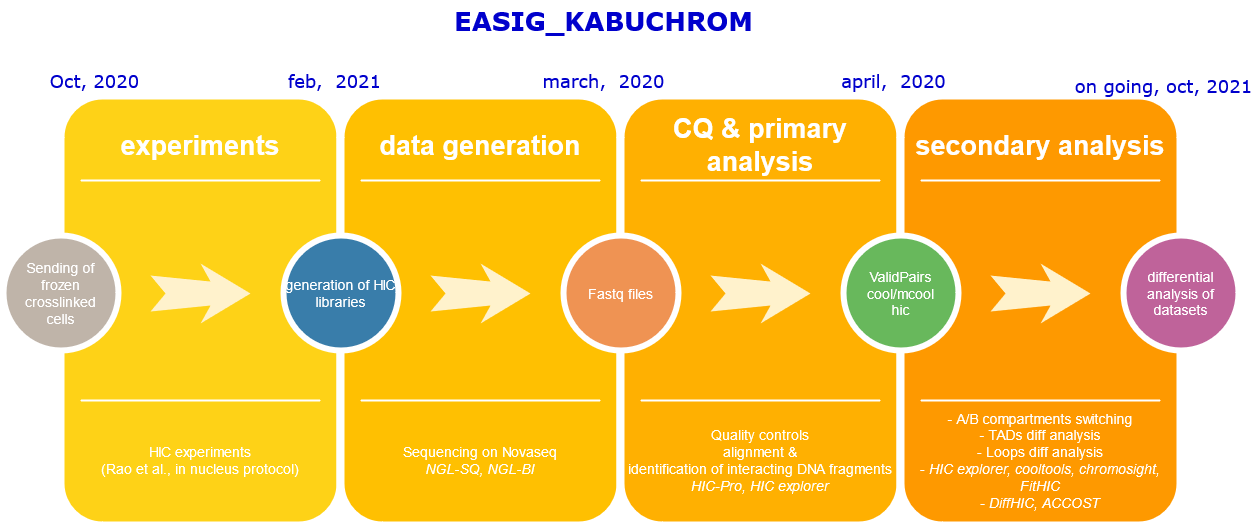

The diagram above was exported from draw.io. Its source (the exported page's mxGraphModel, read from the mxfile embedded in the PNG):
<mxGraphModel dx="1720" dy="1038" grid="1" gridSize="10" guides="1" tooltips="1" connect="1" arrows="1" fold="1" page="1" pageScale="1.5" pageWidth="1169" pageHeight="826" background="none" math="0" shadow="0">
  <root>
    <mxCell id="0" />
    <mxCell id="1" parent="0" />
    <mxCell id="60da8b9f42644d3a-2" value="" style="whiteSpace=wrap;html=1;rounded=1;shadow=0;strokeWidth=8;fontSize=20;align=center;fillColor=#FED217;strokeColor=#FFFFFF;" parent="1" vertex="1">
      <mxGeometry x="316" y="405" width="280" height="430" as="geometry" />
    </mxCell>
    <mxCell id="60da8b9f42644d3a-3" value="experiments" style="text;html=1;strokeColor=none;fillColor=none;align=center;verticalAlign=middle;whiteSpace=wrap;rounded=0;shadow=0;fontSize=27;fontColor=#FFFFFF;fontStyle=1" parent="1" vertex="1">
      <mxGeometry x="316" y="425" width="280" height="60" as="geometry" />
    </mxCell>
    <mxCell id="60da8b9f42644d3a-4" value="&lt;div&gt;HIC experiments&lt;/div&gt;&lt;div&gt;(Rao et al., in nucleus protocol)&lt;br&gt;&lt;/div&gt;" style="text;html=1;strokeColor=none;fillColor=none;align=center;verticalAlign=middle;whiteSpace=wrap;rounded=0;shadow=0;fontSize=14;fontColor=#FFFFFF;" parent="1" vertex="1">
      <mxGeometry x="316" y="725" width="280" height="90" as="geometry" />
    </mxCell>
    <mxCell id="60da8b9f42644d3a-6" value="" style="line;strokeWidth=2;html=1;rounded=0;shadow=0;fontSize=27;align=center;fillColor=none;strokeColor=#FFFFFF;" parent="1" vertex="1">
      <mxGeometry x="336" y="485" width="240" height="10" as="geometry" />
    </mxCell>
    <mxCell id="60da8b9f42644d3a-7" value="" style="line;strokeWidth=2;html=1;rounded=0;shadow=0;fontSize=27;align=center;fillColor=none;strokeColor=#FFFFFF;" parent="1" vertex="1">
      <mxGeometry x="336" y="705" width="240" height="10" as="geometry" />
    </mxCell>
    <mxCell id="60da8b9f42644d3a-8" value="&lt;div&gt;Sending of&lt;/div&gt;&lt;div&gt;frozen crosslinked &lt;br&gt;&lt;/div&gt;&lt;div&gt;cells&lt;br&gt;&lt;/div&gt;" style="ellipse;whiteSpace=wrap;html=1;rounded=0;shadow=0;strokeWidth=6;fontSize=14;align=center;fillColor=#BFB4A9;strokeColor=#FFFFFF;fontColor=#FFFFFF;" parent="1" vertex="1">
      <mxGeometry x="259" y="545" width="115" height="115" as="geometry" />
    </mxCell>
    <mxCell id="60da8b9f42644d3a-9" value="" style="html=1;shadow=0;dashed=0;align=center;verticalAlign=middle;shape=mxgraph.arrows2.stylisedArrow;dy=0.6;dx=40;notch=15;feather=0.4;rounded=0;strokeWidth=1;fontSize=27;strokeColor=none;fillColor=#fff2cc;" parent="1" vertex="1">
      <mxGeometry x="406" y="573" width="100" height="60" as="geometry" />
    </mxCell>
    <mxCell id="60da8b9f42644d3a-17" value="" style="whiteSpace=wrap;html=1;rounded=1;shadow=0;strokeWidth=8;fontSize=20;align=center;fillColor=#FFC001;strokeColor=#FFFFFF;" parent="1" vertex="1">
      <mxGeometry x="596" y="405" width="280" height="430" as="geometry" />
    </mxCell>
    <mxCell id="60da8b9f42644d3a-18" value="data generation" style="text;html=1;strokeColor=none;fillColor=none;align=center;verticalAlign=middle;whiteSpace=wrap;rounded=0;shadow=0;fontSize=27;fontColor=#FFFFFF;fontStyle=1" parent="1" vertex="1">
      <mxGeometry x="596" y="425" width="280" height="60" as="geometry" />
    </mxCell>
    <mxCell id="60da8b9f42644d3a-19" value="&lt;div&gt;Sequencing on Novaseq&lt;/div&gt;&lt;div&gt;&lt;i&gt;NGL-SQ, NGL-BI&lt;/i&gt;&lt;br&gt;&lt;/div&gt;" style="text;html=1;strokeColor=none;fillColor=none;align=center;verticalAlign=middle;whiteSpace=wrap;rounded=0;shadow=0;fontSize=14;fontColor=#FFFFFF;" parent="1" vertex="1">
      <mxGeometry x="596" y="725" width="280" height="90" as="geometry" />
    </mxCell>
    <mxCell id="60da8b9f42644d3a-20" value="" style="line;strokeWidth=2;html=1;rounded=0;shadow=0;fontSize=27;align=center;fillColor=none;strokeColor=#FFFFFF;" parent="1" vertex="1">
      <mxGeometry x="616" y="485" width="240" height="10" as="geometry" />
    </mxCell>
    <mxCell id="60da8b9f42644d3a-21" value="" style="line;strokeWidth=2;html=1;rounded=0;shadow=0;fontSize=27;align=center;fillColor=none;strokeColor=#FFFFFF;" parent="1" vertex="1">
      <mxGeometry x="616" y="705" width="240" height="10" as="geometry" />
    </mxCell>
    <mxCell id="60da8b9f42644d3a-22" value="generation of HIC libraries" style="ellipse;whiteSpace=wrap;html=1;rounded=0;shadow=0;strokeWidth=6;fontSize=14;align=center;fillColor=#397DAA;strokeColor=#FFFFFF;fontColor=#FFFFFF;" parent="1" vertex="1">
      <mxGeometry x="539" y="545" width="115" height="115" as="geometry" />
    </mxCell>
    <mxCell id="60da8b9f42644d3a-23" value="" style="html=1;shadow=0;dashed=0;align=center;verticalAlign=middle;shape=mxgraph.arrows2.stylisedArrow;dy=0.6;dx=40;notch=15;feather=0.4;rounded=0;strokeWidth=1;fontSize=27;strokeColor=none;fillColor=#fff2cc;" parent="1" vertex="1">
      <mxGeometry x="686" y="573" width="100" height="60" as="geometry" />
    </mxCell>
    <mxCell id="60da8b9f42644d3a-24" value="" style="whiteSpace=wrap;html=1;rounded=1;shadow=0;strokeWidth=8;fontSize=20;align=center;fillColor=#FFB001;strokeColor=#FFFFFF;" parent="1" vertex="1">
      <mxGeometry x="876" y="405" width="280" height="430" as="geometry" />
    </mxCell>
    <mxCell id="60da8b9f42644d3a-25" value="CQ &amp;amp; primary analysis" style="text;html=1;strokeColor=none;fillColor=none;align=center;verticalAlign=middle;whiteSpace=wrap;rounded=0;shadow=0;fontSize=27;fontColor=#FFFFFF;fontStyle=1" parent="1" vertex="1">
      <mxGeometry x="876" y="425" width="280" height="60" as="geometry" />
    </mxCell>
    <mxCell id="60da8b9f42644d3a-26" value="&lt;div&gt;Quality controls &lt;br&gt;&lt;/div&gt;&lt;div&gt;alignment &amp;amp;&lt;/div&gt;&lt;div&gt; identification of interacting DNA fragments&lt;/div&gt;&lt;div&gt;&lt;i&gt;HIC-Pro, HIC explorer&lt;/i&gt;&lt;br&gt;&lt;/div&gt;" style="text;html=1;strokeColor=none;fillColor=none;align=center;verticalAlign=middle;whiteSpace=wrap;rounded=0;shadow=0;fontSize=14;fontColor=#FFFFFF;" parent="1" vertex="1">
      <mxGeometry x="876" y="725" width="280" height="90" as="geometry" />
    </mxCell>
    <mxCell id="60da8b9f42644d3a-27" value="" style="line;strokeWidth=2;html=1;rounded=0;shadow=0;fontSize=27;align=center;fillColor=none;strokeColor=#FFFFFF;" parent="1" vertex="1">
      <mxGeometry x="896" y="485" width="240" height="10" as="geometry" />
    </mxCell>
    <mxCell id="60da8b9f42644d3a-28" value="" style="line;strokeWidth=2;html=1;rounded=0;shadow=0;fontSize=27;align=center;fillColor=none;strokeColor=#FFFFFF;" parent="1" vertex="1">
      <mxGeometry x="896" y="705" width="240" height="10" as="geometry" />
    </mxCell>
    <mxCell id="60da8b9f42644d3a-29" value="Fastq files" style="ellipse;whiteSpace=wrap;html=1;rounded=0;shadow=0;strokeWidth=6;fontSize=14;align=center;fillColor=#EF9353;strokeColor=#FFFFFF;fontColor=#FFFFFF;" parent="1" vertex="1">
      <mxGeometry x="819" y="545" width="115" height="115" as="geometry" />
    </mxCell>
    <mxCell id="60da8b9f42644d3a-30" value="" style="html=1;shadow=0;dashed=0;align=center;verticalAlign=middle;shape=mxgraph.arrows2.stylisedArrow;dy=0.6;dx=40;notch=15;feather=0.4;rounded=0;strokeWidth=1;fontSize=27;strokeColor=none;fillColor=#fff2cc;" parent="1" vertex="1">
      <mxGeometry x="966" y="573" width="100" height="60" as="geometry" />
    </mxCell>
    <mxCell id="60da8b9f42644d3a-31" value="" style="whiteSpace=wrap;html=1;rounded=1;shadow=0;strokeWidth=8;fontSize=20;align=center;fillColor=#FE9900;strokeColor=#FFFFFF;" parent="1" vertex="1">
      <mxGeometry x="1156" y="405" width="280" height="430" as="geometry" />
    </mxCell>
    <mxCell id="60da8b9f42644d3a-32" value="secondary analysis" style="text;html=1;strokeColor=none;fillColor=none;align=center;verticalAlign=middle;whiteSpace=wrap;rounded=0;shadow=0;fontSize=27;fontColor=#FFFFFF;fontStyle=1" parent="1" vertex="1">
      <mxGeometry x="1156" y="425" width="280" height="60" as="geometry" />
    </mxCell>
    <mxCell id="60da8b9f42644d3a-33" value="&lt;div&gt;- A/B compartments switching&lt;br&gt;&lt;/div&gt;&lt;div&gt;- TADs diff analysis&lt;br&gt;&lt;/div&gt;&lt;div&gt;- Loops diff analysis&lt;/div&gt;&lt;div&gt;-&lt;i&gt; HIC explorer, cooltools, chromosight, &lt;br&gt;&lt;/i&gt;&lt;/div&gt;&lt;div&gt;&lt;i&gt;FitHIC&lt;br&gt;&lt;/i&gt;&lt;/div&gt;&lt;div&gt;&lt;i&gt;- DiffHIC, ACCOST&lt;/i&gt;&lt;br&gt;&lt;/div&gt;" style="text;html=1;strokeColor=none;fillColor=none;align=center;verticalAlign=middle;whiteSpace=wrap;rounded=0;shadow=0;fontSize=14;fontColor=#FFFFFF;" parent="1" vertex="1">
      <mxGeometry x="1156" y="725" width="280" height="90" as="geometry" />
    </mxCell>
    <mxCell id="60da8b9f42644d3a-34" value="" style="line;strokeWidth=2;html=1;rounded=0;shadow=0;fontSize=27;align=center;fillColor=none;strokeColor=#FFFFFF;" parent="1" vertex="1">
      <mxGeometry x="1176" y="485" width="240" height="10" as="geometry" />
    </mxCell>
    <mxCell id="60da8b9f42644d3a-35" value="" style="line;strokeWidth=2;html=1;rounded=0;shadow=0;fontSize=27;align=center;fillColor=none;strokeColor=#FFFFFF;" parent="1" vertex="1">
      <mxGeometry x="1176" y="705" width="240" height="10" as="geometry" />
    </mxCell>
    <mxCell id="60da8b9f42644d3a-36" value="&lt;div&gt;ValidPairs&lt;/div&gt;&lt;div&gt;cool/mcool&lt;/div&gt;&lt;div&gt;hic&lt;br&gt;&lt;/div&gt;" style="ellipse;whiteSpace=wrap;html=1;rounded=0;shadow=0;strokeWidth=6;fontSize=14;align=center;fillColor=#68B85C;strokeColor=#FFFFFF;fontColor=#FFFFFF;" parent="1" vertex="1">
      <mxGeometry x="1099" y="545" width="115" height="115" as="geometry" />
    </mxCell>
    <mxCell id="60da8b9f42644d3a-37" value="" style="html=1;shadow=0;dashed=0;align=center;verticalAlign=middle;shape=mxgraph.arrows2.stylisedArrow;dy=0.6;dx=40;notch=15;feather=0.4;rounded=0;strokeWidth=1;fontSize=27;strokeColor=none;fillColor=#fff2cc;" parent="1" vertex="1">
      <mxGeometry x="1246" y="573" width="100" height="60" as="geometry" />
    </mxCell>
    <mxCell id="60da8b9f42644d3a-38" value="differential analysis of datasets" style="ellipse;whiteSpace=wrap;html=1;rounded=0;shadow=0;strokeWidth=6;fontSize=14;align=center;fillColor=#BF639A;strokeColor=#FFFFFF;fontColor=#FFFFFF;" parent="1" vertex="1">
      <mxGeometry x="1379" y="545" width="115" height="115" as="geometry" />
    </mxCell>
    <mxCell id="ePZspStnJ9JT5fjGeJPA-6" value="&lt;font style=&quot;font-size: 18px;&quot;&gt;Oct, 2020&lt;/font&gt;" style="text;html=1;resizable=0;autosize=1;align=center;verticalAlign=middle;points=[];fillColor=none;strokeColor=none;rounded=0;labelBackgroundColor=none;sketch=1;fillWeight=4;hachureGap=8;hachureAngle=45;fontFamily=Verdana;fontColor=#0000CC;fontSize=18;" vertex="1" parent="1">
      <mxGeometry x="300" y="375" width="100" height="30" as="geometry" />
    </mxCell>
    <mxCell id="ePZspStnJ9JT5fjGeJPA-7" value="&lt;font style=&quot;font-size: 18px&quot;&gt;feb,&amp;nbsp; 2021&lt;/font&gt;" style="text;html=1;resizable=0;autosize=1;align=center;verticalAlign=middle;points=[];fillColor=none;strokeColor=none;rounded=0;labelBackgroundColor=none;sketch=1;fillWeight=4;hachureGap=8;hachureAngle=45;fontFamily=Verdana;fontColor=#0000CC;fontSize=18;" vertex="1" parent="1">
      <mxGeometry x="535" y="375" width="110" height="30" as="geometry" />
    </mxCell>
    <mxCell id="ePZspStnJ9JT5fjGeJPA-8" value="&lt;font style=&quot;font-size: 18px;&quot;&gt;march,&amp;nbsp; 2020&lt;/font&gt;" style="text;html=1;resizable=0;autosize=1;align=center;verticalAlign=middle;points=[];fillColor=none;strokeColor=none;rounded=0;labelBackgroundColor=none;sketch=1;fillWeight=4;hachureGap=8;hachureAngle=45;fontFamily=Verdana;fontColor=#0000CC;fontSize=18;" vertex="1" parent="1">
      <mxGeometry x="789" y="375" width="140" height="30" as="geometry" />
    </mxCell>
    <mxCell id="ePZspStnJ9JT5fjGeJPA-9" value="&lt;font style=&quot;font-size: 18px;&quot;&gt;april,&amp;nbsp; 2020&lt;/font&gt;" style="text;html=1;resizable=0;autosize=1;align=center;verticalAlign=middle;points=[];fillColor=none;strokeColor=none;rounded=0;labelBackgroundColor=none;sketch=1;fillWeight=4;hachureGap=8;hachureAngle=45;fontFamily=Verdana;fontColor=#0000CC;fontSize=18;" vertex="1" parent="1">
      <mxGeometry x="1089" y="375" width="120" height="30" as="geometry" />
    </mxCell>
    <mxCell id="ePZspStnJ9JT5fjGeJPA-10" value="&lt;font style=&quot;font-size: 18px&quot;&gt;on going, oct, 2021&lt;br&gt;&lt;/font&gt;" style="text;html=1;resizable=0;autosize=1;align=center;verticalAlign=middle;points=[];fillColor=none;strokeColor=none;rounded=0;labelBackgroundColor=none;sketch=1;fillWeight=4;hachureGap=8;hachureAngle=45;fontFamily=Verdana;fontColor=#0000CC;fontSize=18;" vertex="1" parent="1">
      <mxGeometry x="1324" y="380" width="190" height="30" as="geometry" />
    </mxCell>
    <mxCell id="ePZspStnJ9JT5fjGeJPA-11" value="EASIG_KABUCHROM" style="text;html=1;align=center;verticalAlign=middle;resizable=0;points=[];autosize=1;strokeColor=none;fontSize=26;fontFamily=Verdana;fontColor=#0000CC;fontStyle=1" vertex="1" parent="1">
      <mxGeometry x="704" y="310" width="310" height="40" as="geometry" />
    </mxCell>
  </root>
</mxGraphModel>